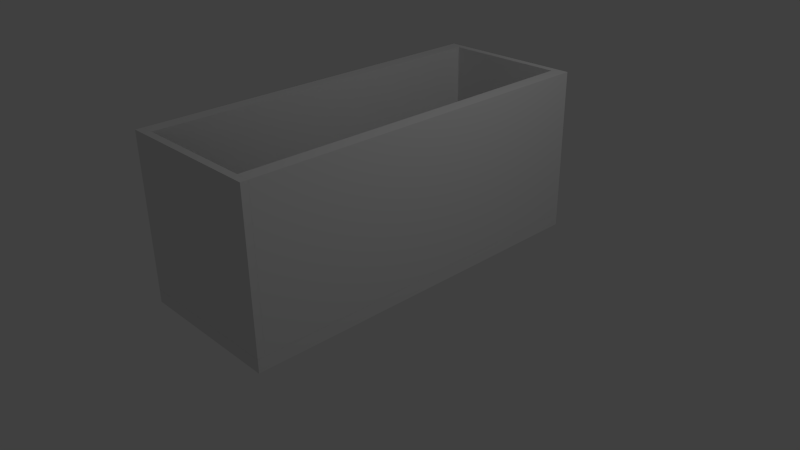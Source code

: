 # Source: 3_paredes_casa.blend  (saved by Blender 2.69.0; exported with 4.5.12 LTS)
import bpy
from mathutils import Matrix  # noqa: F401  (used for matrix-valued properties, if any)

bpy.ops.wm.read_factory_settings(use_empty=True)
scene = bpy.context.scene
scene.name = 'Scene'

# ---- collections
col_collection_1 = bpy.data.collections.new('Collection 1'); scene.collection.children.link(col_collection_1)

# ---- materials (node trees are filled in below, after node groups)
mat_material = bpy.data.materials.new('Material')
mat_material.alpha_threshold = 0.0
mat_material.use_transparent_shadow = False
mat_material.roughness = 0.5
mat_material.line_color = (0.0, 0.0, 0.0, 1.0)

# ---- material node trees

# ---- world
world_world = bpy.data.worlds.new('World'); scene.world = world_world
world_world.color = (0.05088, 0.05088, 0.05088)
world_world.use_sun_shadow = False
world_world.sun_shadow_jitter_overblur = 0.0
world_world.cycles.sampling_method = 'MANUAL'
world_world.cycles.sample_map_resolution = 256

# ---- cameras
cam_camera = bpy.data.cameras.new('Camera')
cam_camera.clip_end = 100.0
cam_camera.lens = 35.0
cam_camera.sensor_width = 32.0
cam_camera.sensor_height = 18.0
cam_camera.ortho_scale = 7.314
cam_camera.dof.focus_distance = 0.0
cam_camera.dof.aperture_fstop = 128.0

# ---- lights
light_lamp = bpy.data.lights.new('Lamp', 'POINT')
light_lamp.transmission_factor = 0.0
light_lamp.cutoff_distance = 30.0
light_lamp.energy = 100.0
light_lamp.shadow_buffer_clip_start = 1.001
light_lamp.shadow_soft_size = 0.1
light_lamp.shadow_maximum_resolution = 0.006
light_lamp.use_absolute_resolution = True
light_lamp.cycles.use_multiple_importance_sampling = False

# ---- meshes
me_cube_004 = bpy.data.meshes.new('Cube.004')
me_cube_004.from_pydata([(0.8164, -1.0, -1.0), (0.8164, 3.806, -1.0), (1.0, 3.806, -1.0), (1.0, -1.0, -1.0), (0.8164, -1.0, 1.0), (0.8164, 3.806, 1.0), (1.0, 3.806, 1.0), (1.0, -1.0, 1.0)], [], [(4, 5, 1, 0), (5, 6, 2, 1), (6, 7, 3, 2), (7, 4, 0, 3), (0, 1, 2, 3), (7, 6, 5, 4)])
me_cube_004.use_remesh_preserve_volume = False
me_cube_004.use_remesh_preserve_attributes = False
me_cube_004.use_mirror_vertex_groups = False
me_cube_004.update()
me_cube_003 = bpy.data.meshes.new('Cube.003')
me_cube_003.from_pydata([(0.8164, -1.0, -1.0), (0.8164, 3.806, -1.0), (1.0, 3.806, -1.0), (1.0, -1.0, -1.0), (0.8164, -1.0, 1.0), (0.8164, 3.806, 1.0), (1.0, 3.806, 1.0), (1.0, -1.0, 1.0)], [], [(4, 5, 1, 0), (5, 6, 2, 1), (6, 7, 3, 2), (7, 4, 0, 3), (0, 1, 2, 3), (7, 6, 5, 4)])
me_cube_003.use_remesh_preserve_volume = False
me_cube_003.use_remesh_preserve_attributes = False
me_cube_003.use_mirror_vertex_groups = False
me_cube_003.update()
me_cube_002 = bpy.data.meshes.new('Cube.002')
me_cube_002.from_pydata([(-1.0, -1.0, -1.0), (-1.0, -0.9066, -1.0), (1.0, -0.9066, -1.0), (1.0, -1.0, -1.0), (-1.0, -1.0, 1.0), (-1.0, -0.9066, 1.0), (1.0, -0.9066, 1.0), (1.0, -1.0, 1.0), (-1.0, -0.9066, -1.0), (1.0, -0.9066, -1.0), (-1.0, -0.9066, 1.0), (1.0, -0.9066, 1.0)], [], [(4, 5, 1, 0), (5, 6, 2, 1), (6, 7, 3, 2), (7, 4, 0, 3), (0, 1, 2, 3), (7, 6, 5, 4), (10, 11, 9, 8)])
me_cube_002.use_remesh_preserve_volume = False
me_cube_002.use_remesh_preserve_attributes = False
me_cube_002.use_mirror_vertex_groups = False
me_cube_002.update()
me_cube_001 = bpy.data.meshes.new('Cube.001')
me_cube_001.from_pydata([(-1.0, -1.0, -1.0), (-1.0, -0.9066, -1.0), (1.0, -0.9066, -1.0), (1.0, -1.0, -1.0), (-1.0, -1.0, 1.0), (-1.0, -0.9066, 1.0), (1.0, -0.9066, 1.0), (1.0, -1.0, 1.0), (-1.0, -0.9066, -1.0), (1.0, -0.9066, -1.0), (-1.0, -0.9066, 1.0), (1.0, -0.9066, 1.0)], [], [(4, 5, 1, 0), (5, 6, 2, 1), (6, 7, 3, 2), (7, 4, 0, 3), (0, 1, 2, 3), (7, 6, 5, 4), (10, 11, 9, 8)])
me_cube_001.use_remesh_preserve_volume = False
me_cube_001.use_remesh_preserve_attributes = False
me_cube_001.use_mirror_vertex_groups = False
me_cube_001.update()
me_cube = bpy.data.meshes.new('Cube')
me_cube.from_pydata([(1.0, 1.0, -1.0), (1.0, -1.0, -1.0), (-1.0, -1.0, -1.0), (-1.0, 1.0, -1.0), (1.0, 1.0, 1.0), (1.0, -1.0, 1.0), (-1.0, -1.0, 1.0), (-1.0, 1.0, 1.0)], [], [(0, 1, 2, 3), (4, 7, 6, 5), (0, 4, 5, 1), (1, 5, 6, 2), (2, 6, 7, 3), (4, 0, 3, 7)])
me_cube.materials.append(mat_material)
me_cube.use_remesh_preserve_volume = False
me_cube.use_remesh_preserve_attributes = False
me_cube.use_mirror_vertex_groups = False
me_cube.update()

# ---- objects
ob_cube_004 = bpy.data.objects.new('Cube.004', me_cube_004)
ob_cube_003 = bpy.data.objects.new('Cube.003', me_cube_003)
ob_cube_002 = bpy.data.objects.new('Cube.002', me_cube_002)
ob_cube_001 = bpy.data.objects.new('Cube.001', me_cube_001)
ob_cube = bpy.data.objects.new('Cube', me_cube)
ob_lamp = bpy.data.objects.new('Lamp', light_lamp)
ob_camera = bpy.data.objects.new('Camera', cam_camera)

# ---- transforms, parenting, visibility, modifiers, constraints
ob_cube_004.location = (-1.816, -1.403, 1.086)
ob_cube_004.lineart.crease_threshold = 0.0
ob_cube_003.location = (0.0, -1.403, 1.086)
ob_cube_003.lineart.crease_threshold = 0.0
ob_cube_002.location = (-5.96e-08, 3.403, 1.086)
ob_cube_002.lineart.crease_threshold = 0.0
ob_cube_001.location = (0.0, -1.496, 1.086)
ob_cube_001.lineart.crease_threshold = 0.0
ob_cube.location = (0.0, 0.0, 0.0)
ob_cube.scale = (1.0, 2.496, -0.08649)
ob_cube.lock_rotations_4d = False
ob_cube.empty_display_type = 'ARROWS'
ob_cube.lineart.crease_threshold = 0.0
ob_lamp.location = (4.076, 1.005, 5.904)
ob_lamp.rotation_euler = (0.6503, 0.05522, 1.866)
ob_lamp.lock_rotations_4d = False
ob_lamp.empty_display_type = 'ARROWS'
ob_lamp.color = (0.0, 0.0, 0.0, 0.0)
ob_lamp.lineart.crease_threshold = 0.0
ob_camera.location = (7.481, -6.508, 5.344)
ob_camera.rotation_euler = (1.109, 0.01082, 0.8149)
ob_camera.lock_rotations_4d = False
ob_camera.empty_display_type = 'ARROWS'
ob_camera.color = (0.0, 0.0, 0.0, 0.0)
ob_camera.display_type = 'WIRE'
ob_camera.lineart.crease_threshold = 0.0

# ---- collection membership
col_collection_1.objects.link(ob_cube_004)
col_collection_1.objects.link(ob_cube_003)
col_collection_1.objects.link(ob_cube_002)
col_collection_1.objects.link(ob_cube_001)
col_collection_1.objects.link(ob_cube)
col_collection_1.objects.link(ob_lamp)
col_collection_1.objects.link(ob_camera)

# ---- scene / render settings (as saved in the file)
scene.camera = ob_camera
scene.frame_start = 1; scene.frame_end = 250; scene.frame_set(1)
scene.render.engine = 'BLENDER_EEVEE_NEXT'
scene.render.image_settings.compression = 90
scene.render.resolution_percentage = 50
scene.render.dither_intensity = 0.0
scene.cycles.use_denoising = False
scene.cycles.samples = 10
scene.cycles.sampling_pattern = 'TABULATED_SOBOL'
scene.cycles.light_sampling_threshold = 0.0
scene.cycles.use_adaptive_sampling = False
scene.cycles.use_light_tree = False
scene.cycles.blur_glossy = 0.0
scene.cycles.volume_bounces = 1
scene.cycles.pixel_filter_type = 'GAUSSIAN'
scene.cycles.sample_clamp_indirect = 0.0
scene.view_settings.view_transform = 'Standard'
bpy.context.view_layer.update()
